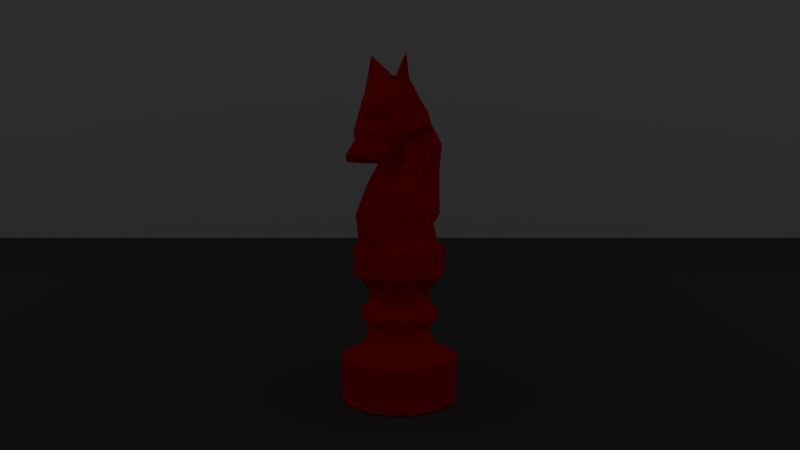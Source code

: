 # Source: ruby_knight_render.png.blend  (saved by Blender 2.78.0; exported with 4.5.12 LTS)
import bpy
from mathutils import Matrix  # noqa: F401  (used for matrix-valued properties, if any)

bpy.ops.wm.read_factory_settings(use_empty=True)
scene = bpy.context.scene
scene.name = 'Scene'

# ---- collections
col_collection_1 = bpy.data.collections.new('Collection 1'); scene.collection.children.link(col_collection_1)

# ---- materials (node trees are filled in below, after node groups)
mat_material = bpy.data.materials.new('Material')
mat_material.alpha_threshold = 0.0
mat_material.use_transparent_shadow = False
mat_material.diffuse_color = (0.1107, 0.1107, 0.1107, 1.0)
mat_material.roughness = 0.5
mat_material_001 = bpy.data.materials.new('Material.001')
mat_material_001.alpha_threshold = 0.0
mat_material_001.use_transparent_shadow = False
mat_material_001.diffuse_color = (0.855, 0.008501, 0.0, 1.0)
mat_material_001.roughness = 0.5
mat_material_001.specular_intensity = 0.2394

# ---- material node trees

# ---- world
world_world = bpy.data.worlds.new('World'); scene.world = world_world
world_world.color = (0.05088, 0.05088, 0.05088)
world_world.use_sun_shadow = False
world_world.sun_shadow_jitter_overblur = 0.0
world_world.cycles.sampling_method = 'MANUAL'

# ---- cameras
cam_camera = bpy.data.cameras.new('Camera')
cam_camera.clip_end = 100.0
cam_camera.lens = 35.0
cam_camera.sensor_width = 32.0
cam_camera.sensor_height = 18.0
cam_camera.ortho_scale = 7.314
cam_camera.dof.focus_distance = 0.0
cam_camera.dof.aperture_fstop = 128.0

# ---- lights
light_lamp = bpy.data.lights.new('Lamp', 'POINT')
light_lamp.transmission_factor = 0.0
light_lamp.cutoff_distance = 30.0
light_lamp.energy = 656.0
light_lamp.shadow_buffer_clip_start = 1.001
light_lamp.shadow_soft_size = 0.1
light_lamp.shadow_maximum_resolution = 0.006
light_lamp.use_absolute_resolution = True

# ---- meshes
me_plane_001 = bpy.data.meshes.new('Plane.001')
me_plane_001.from_pydata([(-1.0, -1.0, 0.0), (1.0, -1.0, 0.0), (-1.0, 1.0, 0.0), (1.0, 1.0, 0.0)], [], [(0, 1, 3, 2)])
me_plane_001.use_remesh_preserve_volume = False
me_plane_001.use_remesh_preserve_attributes = False
me_plane_001.use_mirror_vertex_groups = False
me_plane_001.update()
me_plane = bpy.data.meshes.new('Plane')
me_plane.from_pydata([(-1.0, -1.0, 0.0), (1.0, -1.0, 0.0), (-1.0, 1.0, 0.0), (1.0, 1.0, 0.0)], [], [(0, 1, 3, 2)])
me_plane.materials.append(mat_material)
me_plane.use_remesh_preserve_volume = False
me_plane.use_remesh_preserve_attributes = False
me_plane.use_mirror_vertex_groups = False
me_plane.update()
me_cylinder = bpy.data.meshes.new('Cylinder')
me_cylinder.from_pydata([(0.8543, -0.5071, -0.7074), (-1.403, 0.03149, -1.025), (-0.03198, 1.132, -2.775), (0.5939, 0.76, 0.9603), (1.381, -0.03974, 3.665), (0.04515, -0.7251, 7.176), (-0.2054, 0.9171, 5.141), (1.24, -0.4199, 0.5151), (-0.9022, -0.4269, 5.294), (1.094, 0.8597, 10.04), (-0.02815, -0.2345, 11.43), (0.3204, 1.041, -3.866), (1.05, -0.5286, -3.872), (-0.09768, -1.027, -3.847), (0.04919, -1.049, 0.08014), (-1.12, -0.5187, -3.827), (-0.9686, 0.6534, -3.839), (-0.521, 1.079, -3.85), (0.6381, -0.7441, 2.821), (1.075, -0.0009473, -0.2905), (0.543, 0.9091, -0.9126), (-1.279, 0.1829, 1.7), (-0.9079, 0.01675, 5.659), (1.139, 0.7159, 3.696), (1.146, -0.4555, 7.149), (-0.3048, 0.168, 8.969), (-0.2682, -0.1973, 7.259), (0.4159, 0.8502, 6.087), (1.603, 0.2961, 9.332), (0.6468, -0.6504, 5.876), (-0.05279, 0.6105, 9.398), (-0.294, -0.4616, 8.844), (1.521, -0.2582, 10.93), (0.6244, -0.5937, 13.11), (0.1114, 0.8137, 11.76), (1.079, 0.7582, 14.77), (1.594, 0.1458, 11.64), (1.111, -0.1206, 14.61), (-0.1477, 0.2513, 10.42), (-0.308, 0.006836, 9.78), (1.244, 0.5191, 15.23), (-0.1948, -0.2165, 10.46), (0.6591, -0.716, 10.97), (-0.8229, 0.4788, 5.367), (0.1564, 1.039, 4.505), (1.491, -0.1886, 6.731), (-0.9035, 0.8734, 0.6877), (-1.173, -0.2741, 4.533), (-0.5815, -0.8607, 3.964), (1.156, 0.372, 0.739), (-0.4578, 1.087, 0.2054), (-0.9001, -0.6783, 0.3028), (1.064, 0.3283, -3.88), (0.3381, 0.7502, 11.11), (-0.1438, -0.831, 13.51), (-0.129, 0.1814, 21.04), (-0.5398, -0.5827, 19.92), (-0.6821, 0.2105, 19.78), (-1.195, -0.2253, 18.33), (-1.134, 0.4262, 16.51), (-1.41, -0.3984, 9.168), (-1.403, 0.4284, 13.05), (0.5052, -0.7151, 14.02), (-0.2465, 0.7413, 13.58), (0.7105, 0.6369, 18.66), (0.8844, -0.242, 16.0), (-0.7668, -0.5056, 10.16), (-0.7057, 0.6526, 12.03), (0.09568, -0.5464, 16.76), (-0.2808, -0.1723, 19.81), (-0.2919, 0.1789, 11.14), (-0.8906, 0.432, 10.14), (-0.6941, -0.06291, 19.38), (-0.6931, -0.3716, 19.84), (-0.6058, 0.5143, 23.85), (-0.03507, 0.6737, 15.74), (-1.069, -0.5998, 17.83), (-0.8025, -0.7423, 13.39), (-1.086, 0.2948, 18.36), (-1.35, -0.468, 16.97), (-1.775, -0.05717, 8.708), (-1.196, -0.3056, 8.547), (-0.9793, -0.5545, 11.05), (-1.74, -0.09704, 12.81), (-1.98, 0.1602, 9.781), (-1.924, -0.1926, 9.774), (-1.506, -0.08701, 15.14), (-1.397, 0.1409, 17.16), (-0.6875, 0.7243, 17.89), (-1.779, 0.3279, 8.77), (-1.213, 0.5343, 10.77), (-0.4665, -0.7266, 12.56), (-0.5924, -0.7515, 24.09), (-0.4081, -0.06557, 10.35), (0.8417, 0.3977, 19.28), (-0.34, -0.2889, 11.13), (-0.03641, -0.7599, 17.59), (0.1684, -0.06392, 20.61), (-0.03793, -0.7429, 15.94), (-0.2335, 0.4261, 19.95), (0.00735, -0.3298, 20.55), (-1.151, 0.3028, 8.449), (1.061, 0.6788, 6.179), (1.34, 9.537e-07, -3.906), (1.34, 9.537e-07, -4.942), (1.34, 9.537e-07, -6.552), (1.34, 9.537e-07, -7.903), (1.257, 9.537e-07, -8.136), (1.163, 9.537e-07, -8.573), (0.9897, 9.537e-07, -9.715), (0.9082, 9.537e-07, -10.5), (0.8627, 9.537e-07, -11.19), (0.8627, 9.537e-07, -12.48), (0.997, 9.537e-07, -12.82), (1.088, 9.537e-07, -13.24), (1.129, 9.537e-07, -13.74), (1.129, 1.192e-06, -14.37), (1.088, 1.192e-06, -14.93), (0.9937, 1.192e-06, -15.43), (0.8609, 1.192e-06, -15.73), (0.8983, 1.192e-06, -16.6), (0.9769, 1.192e-06, -17.75), (1.115, 1.192e-06, -18.84), (1.28, 1.431e-06, -19.77), (1.523, 1.431e-06, -20.25), (1.714, 1.431e-06, -20.32), (1.714, 1.431e-06, -26.92), (1.714, 1.431e-06, -26.93), (1.235, 0.4701, -3.906), (1.235, 0.4701, -4.942), (1.235, 0.4701, -6.552), (1.235, 0.4701, -7.903), (1.158, 0.4417, -8.136), (1.072, 0.4095, -8.573), (0.9118, 0.3502, -9.715), (0.8365, 0.3224, -10.5), (0.7945, 0.3068, -11.19), (0.7945, 0.3068, -12.48), (0.9186, 0.3528, -12.82), (1.003, 0.3839, -13.24), (1.041, 0.398, -13.74), (1.041, 0.398, -14.37), (1.002, 0.3838, -14.93), (0.9156, 0.3516, -15.43), (0.7929, 0.3062, -15.73), (0.8274, 0.319, -16.6), (0.9, 0.3459, -17.75), (1.028, 0.3933, -18.84), (1.18, 0.4496, -19.77), (1.405, 0.5329, -20.25), (1.581, 0.5982, -20.32), (1.581, 0.5982, -26.92), (1.581, 0.5982, -26.93), (0.9375, 0.8686, -3.906), (0.9375, 0.8686, -4.942), (0.9375, 0.8686, -6.552), (0.9375, 0.8686, -7.903), (0.8788, 0.8161, -8.136), (0.8125, 0.7567, -8.573), (0.69, 0.6472, -9.715), (0.6324, 0.5956, -10.5), (0.6003, 0.5669, -11.19), (0.6003, 0.5669, -12.48), (0.6952, 0.6518, -12.82), (0.7595, 0.7093, -13.24), (0.7886, 0.7354, -13.74), (0.7886, 0.7354, -14.37), (0.7594, 0.7092, -14.93), (0.6929, 0.6497, -15.43), (0.599, 0.5657, -15.73), (0.6254, 0.5894, -16.6), (0.681, 0.6391, -17.75), (0.7789, 0.7267, -18.84), (0.8953, 0.8308, -19.77), (1.067, 0.9846, -20.25), (1.202, 1.105, -20.32), (1.202, 1.105, -26.92), (1.202, 1.105, -26.93), (0.4921, 1.135, -3.906), (0.4921, 1.135, -4.942), (0.4921, 1.135, -6.552), (0.4921, 1.135, -7.903), (0.4603, 1.066, -8.136), (0.4244, 0.9887, -8.573), (0.3581, 0.8456, -9.715), (0.327, 0.7783, -10.5), (0.3096, 0.7407, -11.19), (0.3096, 0.7407, -12.48), (0.3609, 0.8516, -12.82), (0.3957, 0.9268, -13.24), (0.4115, 0.9608, -13.74), (0.4115, 0.9608, -14.37), (0.3957, 0.9266, -14.93), (0.3597, 0.8489, -15.43), (0.3089, 0.7392, -15.73), (0.3232, 0.7701, -16.6), (0.3533, 0.835, -17.75), (0.4062, 0.9494, -18.84), (0.4692, 1.085, -19.77), (0.5623, 1.286, -20.25), (0.6353, 1.444, -20.32), (0.6353, 1.444, -26.92), (0.6353, 1.444, -26.93), (-0.03336, 1.228, -3.906), (-0.03336, 1.228, -4.942), (-0.03336, 1.228, -6.552), (-0.03336, 1.228, -7.903), (-0.03336, 1.154, -8.136), (-0.03336, 1.07, -8.573), (-0.03336, 0.9152, -9.715), (-0.03336, 0.8424, -10.5), (-0.03336, 0.8017, -11.19), (-0.03336, 0.8017, -12.48), (-0.03336, 0.9218, -12.82), (-0.03336, 1.003, -13.24), (-0.03336, 1.04, -13.74), (-0.03336, 1.04, -14.37), (-0.03336, 1.003, -14.93), (-0.03336, 0.9189, -15.43), (-0.03336, 0.8001, -15.73), (-0.03336, 0.8335, -16.6), (-0.03336, 0.9038, -17.75), (-0.03336, 1.028, -18.84), (-0.03336, 1.175, -19.77), (-0.03336, 1.392, -20.25), (-0.03336, 1.563, -20.32), (-0.03336, 1.563, -26.92), (-0.03336, 1.563, -26.93), (-0.5588, 1.135, -3.906), (-0.5588, 1.135, -4.942), (-0.5588, 1.135, -6.552), (-0.5588, 1.135, -7.903), (-0.527, 1.066, -8.136), (-0.4911, 0.9887, -8.573), (-0.4248, 0.8456, -9.715), (-0.3937, 0.7783, -10.5), (-0.3763, 0.7407, -11.19), (-0.3763, 0.7407, -12.48), (-0.4277, 0.8516, -12.82), (-0.4625, 0.9268, -13.24), (-0.4782, 0.9608, -13.74), (-0.4782, 0.9608, -14.37), (-0.4624, 0.9266, -14.93), (-0.4264, 0.8489, -15.43), (-0.3756, 0.7392, -15.73), (-0.3899, 0.7701, -16.6), (-0.42, 0.835, -17.75), (-0.4729, 0.9494, -18.84), (-0.5359, 1.085, -19.77), (-0.629, 1.286, -20.25), (-0.702, 1.444, -20.32), (-0.702, 1.444, -26.92), (-0.702, 1.444, -26.93), (-1.004, 0.8686, -3.906), (-1.004, 0.8686, -4.942), (-1.004, 0.8686, -6.552), (-1.004, 0.8686, -7.903), (-0.9456, 0.8161, -8.136), (-0.8792, 0.7567, -8.573), (-0.7567, 0.6472, -9.715), (-0.6992, 0.5956, -10.5), (-0.667, 0.5669, -11.19), (-0.667, 0.5669, -12.48), (-0.7619, 0.6518, -12.82), (-0.8262, 0.7093, -13.24), (-0.8553, 0.7354, -13.74), (-0.8553, 0.7353, -14.37), (-0.8261, 0.7092, -14.93), (-0.7596, 0.6497, -15.43), (-0.6657, 0.5657, -15.73), (-0.6922, 0.5894, -16.6), (-0.7477, 0.6391, -17.75), (-0.8456, 0.7267, -18.84), (-0.962, 0.8308, -19.77), (-1.134, 0.9846, -20.25), (-1.269, 1.105, -20.32), (-1.269, 1.105, -26.92), (-1.269, 1.105, -26.93), (-1.302, 0.4701, -3.906), (-1.302, 0.4701, -4.942), (-1.302, 0.4701, -6.552), (-1.302, 0.4701, -7.903), (-1.225, 0.4417, -8.136), (-1.139, 0.4095, -8.573), (-0.9785, 0.3502, -9.715), (-0.9033, 0.3224, -10.5), (-0.8613, 0.3068, -11.19), (-0.8613, 0.3068, -12.48), (-0.9853, 0.3528, -12.82), (-1.069, 0.3839, -13.24), (-1.107, 0.398, -13.74), (-1.107, 0.398, -14.37), (-1.069, 0.3838, -14.93), (-0.9823, 0.3516, -15.43), (-0.8596, 0.3062, -15.73), (-0.8941, 0.319, -16.6), (-0.9667, 0.3459, -17.75), (-1.095, 0.3933, -18.84), (-1.247, 0.4496, -19.77), (-1.471, 0.5329, -20.25), (-1.648, 0.5982, -20.32), (-1.648, 0.5982, -26.92), (-1.648, 0.5982, -26.93), (-1.406, 9.537e-07, -3.906), (-1.406, 9.537e-07, -4.942), (-1.406, 9.537e-07, -6.552), (-1.406, 9.537e-07, -7.903), (-1.323, 9.537e-07, -8.136), (-1.23, 9.537e-07, -8.573), (-1.056, 9.537e-07, -9.715), (-0.9749, 7.153e-07, -10.5), (-0.9295, 7.153e-07, -11.19), (-0.9295, 7.153e-07, -12.48), (-1.064, 7.153e-07, -12.82), (-1.155, 7.153e-07, -13.24), (-1.196, 7.153e-07, -13.74), (-1.196, 7.153e-07, -14.37), (-1.154, 7.153e-07, -14.93), (-1.06, 7.153e-07, -15.43), (-0.9276, 7.153e-07, -15.73), (-0.9651, 7.153e-07, -16.6), (-1.044, 7.153e-07, -17.75), (-1.182, 7.153e-07, -18.84), (-1.347, 7.153e-07, -19.77), (-1.59, 4.768e-07, -20.25), (-1.781, 4.768e-07, -20.32), (-1.781, 4.768e-07, -26.92), (-1.781, 4.768e-07, -26.93), (-1.302, -0.4701, -3.906), (-1.302, -0.4701, -4.942), (-1.302, -0.4701, -6.552), (-1.302, -0.4701, -7.903), (-1.225, -0.4417, -8.136), (-1.139, -0.4095, -8.573), (-0.9785, -0.3502, -9.715), (-0.9033, -0.3224, -10.5), (-0.8613, -0.3068, -11.19), (-0.8613, -0.3068, -12.48), (-0.9853, -0.3528, -12.82), (-1.069, -0.3839, -13.24), (-1.107, -0.398, -13.74), (-1.107, -0.398, -14.37), (-1.069, -0.3838, -14.93), (-0.9823, -0.3516, -15.43), (-0.8596, -0.3062, -15.73), (-0.8941, -0.319, -16.6), (-0.9667, -0.3459, -17.75), (-1.095, -0.3933, -18.84), (-1.247, -0.4496, -19.77), (-1.471, -0.5329, -20.25), (-1.648, -0.5982, -20.32), (-1.648, -0.5982, -26.92), (-1.648, -0.5982, -26.93), (-1.004, -0.8686, -3.906), (-1.004, -0.8686, -4.942), (-1.004, -0.8686, -6.552), (-1.004, -0.8686, -7.903), (-0.9456, -0.8161, -8.136), (-0.8792, -0.7567, -8.573), (-0.7567, -0.6472, -9.715), (-0.6992, -0.5956, -10.5), (-0.667, -0.5669, -11.19), (-0.667, -0.5669, -12.48), (-0.7619, -0.6518, -12.82), (-0.8262, -0.7093, -13.24), (-0.8553, -0.7353, -13.74), (-0.8553, -0.7353, -14.37), (-0.8261, -0.7092, -14.93), (-0.7596, -0.6497, -15.43), (-0.6657, -0.5657, -15.73), (-0.6922, -0.5894, -16.6), (-0.7477, -0.6391, -17.75), (-0.8456, -0.7267, -18.84), (-0.962, -0.8308, -19.77), (-1.134, -0.9846, -20.25), (-1.269, -1.105, -20.32), (-1.269, -1.105, -26.92), (-1.269, -1.105, -26.93), (-0.5588, -1.135, -3.906), (-0.5588, -1.135, -4.942), (-0.5588, -1.135, -6.552), (-0.5588, -1.135, -7.903), (-0.527, -1.066, -8.136), (-0.4911, -0.9887, -8.573), (-0.4248, -0.8456, -9.715), (-0.3937, -0.7782, -10.5), (-0.3763, -0.7407, -11.19), (-0.3763, -0.7407, -12.48), (-0.4277, -0.8516, -12.82), (-0.4625, -0.9268, -13.24), (-0.4782, -0.9608, -13.74), (-0.4782, -0.9608, -14.37), (-0.4624, -0.9266, -14.93), (-0.4264, -0.8489, -15.43), (-0.3756, -0.7392, -15.73), (-0.3899, -0.7701, -16.6), (-0.42, -0.835, -17.75), (-0.4729, -0.9494, -18.84), (-0.5359, -1.085, -19.77), (-0.629, -1.286, -20.25), (-0.702, -1.444, -20.32), (-0.702, -1.444, -26.92), (-0.702, -1.444, -26.93), (-0.03336, -1.228, -3.906), (-0.03336, -1.228, -4.942), (-0.03336, -1.228, -6.552), (-0.03336, -1.228, -7.903), (-0.03336, -1.154, -8.136), (-0.03336, -1.07, -8.573), (-0.03336, -0.9152, -9.715), (-0.03336, -0.8424, -10.5), (-0.03336, -0.8017, -11.19), (-0.03336, -0.8017, -12.48), (-0.03336, -0.9218, -12.82), (-0.03336, -1.003, -13.24), (-0.03336, -1.04, -13.74), (-0.03336, -1.04, -14.37), (-0.03336, -1.003, -14.93), (-0.03336, -0.9189, -15.43), (-0.03336, -0.8001, -15.73), (-0.03336, -0.8335, -16.6), (-0.03336, -0.9038, -17.75), (-0.03336, -1.028, -18.84), (-0.03336, -1.175, -19.77), (-0.03336, -1.392, -20.25), (-0.03336, -1.563, -20.32), (-0.03336, -1.563, -26.92), (-0.03336, -1.563, -26.93), (0.4921, -1.135, -3.906), (0.4921, -1.135, -4.942), (0.4921, -1.135, -6.552), (0.4921, -1.135, -7.903), (0.4603, -1.066, -8.136), (0.4244, -0.9887, -8.573), (0.3581, -0.8456, -9.715), (0.327, -0.7782, -10.5), (0.3096, -0.7407, -11.19), (0.3096, -0.7407, -12.48), (0.3609, -0.8516, -12.82), (0.3957, -0.9268, -13.24), (0.4115, -0.9608, -13.74), (0.4115, -0.9608, -14.37), (0.3957, -0.9266, -14.93), (0.3597, -0.8489, -15.43), (0.3089, -0.7392, -15.73), (0.3232, -0.7701, -16.6), (0.3533, -0.835, -17.75), (0.4062, -0.9494, -18.84), (0.4692, -1.085, -19.77), (0.5623, -1.286, -20.25), (0.6353, -1.444, -20.32), (0.6353, -1.444, -26.92), (0.6353, -1.444, -26.93), (0.9375, -0.8686, -3.906), (0.9375, -0.8686, -4.942), (0.9375, -0.8686, -6.552), (0.9375, -0.8686, -7.903), (0.8788, -0.8161, -8.136), (0.8125, -0.7567, -8.573), (0.69, -0.6472, -9.715), (0.6324, -0.5956, -10.5), (0.6003, -0.5669, -11.19), (0.6003, -0.5669, -12.48), (0.6952, -0.6518, -12.82), (0.7595, -0.7093, -13.24), (0.7886, -0.7353, -13.74), (0.7886, -0.7353, -14.37), (0.7594, -0.7092, -14.93), (0.6929, -0.6497, -15.43), (0.599, -0.5657, -15.73), (0.6255, -0.5894, -16.6), (0.681, -0.6391, -17.75), (0.7789, -0.7267, -18.84), (0.8953, -0.8308, -19.77), (1.067, -0.9846, -20.25), (1.202, -1.105, -20.32), (1.202, -1.105, -26.92), (1.202, -1.105, -26.93), (1.235, -0.4701, -3.906), (1.235, -0.4701, -4.942), (1.235, -0.4701, -6.552), (1.235, -0.4701, -7.903), (1.158, -0.4417, -8.136), (1.072, -0.4095, -8.573), (0.9118, -0.3502, -9.715), (0.8365, -0.3224, -10.5), (0.7945, -0.3068, -11.19), (0.7945, -0.3068, -12.48), (0.9186, -0.3528, -12.82), (1.003, -0.3839, -13.24), (1.041, -0.398, -13.74), (1.041, -0.398, -14.37), (1.002, -0.3838, -14.93), (0.9156, -0.3516, -15.43), (0.7929, -0.3062, -15.73), (0.8274, -0.319, -16.6), (0.9, -0.3459, -17.75), (1.028, -0.3933, -18.84), (1.18, -0.4496, -19.77), (1.405, -0.5329, -20.25), (1.581, -0.5982, -20.32), (1.581, -0.5982, -26.92), (1.581, -0.5982, -26.93)], [], [(51, 48, 8), (46, 43, 6), (29, 42, 5), (49, 3, 23), (49, 23, 28), (8, 22, 47), (25, 39, 30), (36, 37, 32), (31, 39, 26), (10, 41, 31), (43, 25, 30), (9, 53, 35), (42, 10, 5), (28, 40, 36), (22, 25, 43), (8, 31, 26), (3, 27, 9), (5, 31, 8), (28, 45, 4), (21, 47, 22), (19, 49, 28), (7, 45, 24), (44, 6, 27), (50, 44, 2), (50, 46, 6), (51, 8, 47), (18, 29, 5), (14, 5, 48), (17, 46, 50), (1, 16, 15), (51, 15, 13), (12, 14, 13), (52, 0, 12), (20, 49, 52), (11, 20, 52), (17, 2, 11), (49, 19, 52), (14, 51, 13), (51, 1, 15), (16, 46, 17), (49, 20, 3), (50, 6, 44), (46, 16, 21), (21, 22, 43), (29, 32, 42), (9, 6, 30), (30, 39, 38), (53, 30, 38), (35, 53, 34), (31, 41, 39), (53, 38, 34), (42, 37, 33), (25, 26, 39), (9, 30, 53), (28, 35, 40), (28, 9, 35), (42, 33, 10), (28, 102, 9), (5, 10, 31), (24, 32, 29), (27, 6, 9), (25, 22, 26), (6, 43, 30), (45, 28, 32), (102, 3, 9), (22, 8, 26), (24, 45, 32), (4, 19, 28), (7, 4, 45), (46, 21, 43), (3, 44, 27), (48, 5, 8), (3, 2, 44), (2, 3, 20), (11, 2, 20), (0, 52, 19), (17, 50, 2), (1, 21, 16), (0, 14, 12), (10, 33, 62, 54), (36, 40, 37), (38, 39, 93, 70), (37, 42, 32), (28, 36, 32), (24, 29, 18), (18, 7, 24), (4, 7, 19), (0, 19, 7), (47, 21, 1), (48, 51, 14), (0, 7, 14), (5, 14, 18), (14, 7, 18), (1, 51, 47), (37, 40, 94, 65), (35, 34, 63, 64), (34, 38, 70, 63), (41, 10, 54, 95), (39, 41, 95, 93), (33, 37, 65, 62), (40, 35, 64, 94), (63, 67, 75), (96, 56, 98), (95, 66, 93), (98, 77, 91), (69, 57, 72), (88, 61, 59), (83, 85, 82), (78, 59, 87), (83, 90, 84), (58, 78, 87), (89, 85, 84), (85, 83, 84), (79, 58, 87), (83, 86, 61), (81, 60, 80), (80, 85, 89), (90, 83, 61), (79, 87, 86), (85, 80, 60), (82, 77, 83), (61, 67, 90), (79, 86, 77), (75, 67, 88), (61, 86, 59), (72, 58, 76), (72, 78, 58), (83, 77, 86), (87, 59, 86), (73, 72, 76), (56, 76, 77), (71, 90, 67), (74, 88, 57), (90, 89, 84), (69, 73, 92), (70, 67, 63), (93, 71, 70), (70, 71, 67), (99, 88, 74), (55, 74, 69), (62, 98, 54), (65, 68, 98), (99, 64, 75), (62, 65, 98), (54, 98, 91), (93, 66, 81), (91, 77, 82), (76, 58, 79), (88, 67, 61), (82, 60, 81), (78, 88, 59), (77, 76, 79), (71, 89, 90), (57, 88, 78), (81, 66, 82), (57, 78, 72), (56, 73, 76), (69, 72, 73), (92, 73, 56), (98, 56, 77), (93, 101, 71), (57, 69, 74), (101, 93, 81), (55, 99, 74), (88, 99, 75), (66, 91, 82), (97, 69, 92), (97, 55, 69), (95, 91, 66), (96, 100, 56), (54, 91, 95), (64, 63, 75), (68, 96, 98), (96, 68, 100), (60, 82, 85), (97, 92, 100), (56, 100, 92), (68, 97, 100), (97, 68, 65), (89, 71, 101), (81, 80, 101), (55, 97, 99), (89, 101, 80), (99, 97, 64), (65, 94, 97), (94, 64, 97), (3, 102, 23), (23, 102, 28), (103, 104, 129, 128), (128, 129, 154, 153), (153, 154, 179, 178), (178, 179, 204, 203), (203, 204, 229, 228), (228, 229, 254, 253), (253, 254, 279, 278), (278, 279, 304, 303), (303, 304, 329, 328), (328, 329, 354, 353), (353, 354, 379, 378), (378, 379, 404, 403), (403, 404, 429, 428), (428, 429, 454, 453), (453, 454, 479, 478), (478, 479, 104, 103), (104, 105, 130, 129), (129, 130, 155, 154), (154, 155, 180, 179), (179, 180, 205, 204), (204, 205, 230, 229), (229, 230, 255, 254), (254, 255, 280, 279), (279, 280, 305, 304), (304, 305, 330, 329), (329, 330, 355, 354), (354, 355, 380, 379), (379, 380, 405, 404), (404, 405, 430, 429), (429, 430, 455, 454), (454, 455, 480, 479), (479, 480, 105, 104), (105, 106, 131, 130), (130, 131, 156, 155), (155, 156, 181, 180), (180, 181, 206, 205), (205, 206, 231, 230), (230, 231, 256, 255), (255, 256, 281, 280), (280, 281, 306, 305), (305, 306, 331, 330), (330, 331, 356, 355), (355, 356, 381, 380), (380, 381, 406, 405), (405, 406, 431, 430), (430, 431, 456, 455), (455, 456, 481, 480), (480, 481, 106, 105), (106, 107, 132, 131), (131, 132, 157, 156), (156, 157, 182, 181), (181, 182, 207, 206), (206, 207, 232, 231), (231, 232, 257, 256), (256, 257, 282, 281), (281, 282, 307, 306), (306, 307, 332, 331), (331, 332, 357, 356), (356, 357, 382, 381), (381, 382, 407, 406), (406, 407, 432, 431), (431, 432, 457, 456), (456, 457, 482, 481), (481, 482, 107, 106), (107, 108, 133, 132), (132, 133, 158, 157), (157, 158, 183, 182), (182, 183, 208, 207), (207, 208, 233, 232), (232, 233, 258, 257), (257, 258, 283, 282), (282, 283, 308, 307), (307, 308, 333, 332), (332, 333, 358, 357), (357, 358, 383, 382), (382, 383, 408, 407), (407, 408, 433, 432), (432, 433, 458, 457), (457, 458, 483, 482), (482, 483, 108, 107), (108, 109, 134, 133), (133, 134, 159, 158), (158, 159, 184, 183), (183, 184, 209, 208), (208, 209, 234, 233), (233, 234, 259, 258), (258, 259, 284, 283), (283, 284, 309, 308), (308, 309, 334, 333), (333, 334, 359, 358), (358, 359, 384, 383), (383, 384, 409, 408), (408, 409, 434, 433), (433, 434, 459, 458), (458, 459, 484, 483), (483, 484, 109, 108), (109, 110, 135, 134), (134, 135, 160, 159), (159, 160, 185, 184), (184, 185, 210, 209), (209, 210, 235, 234), (234, 235, 260, 259), (259, 260, 285, 284), (284, 285, 310, 309), (309, 310, 335, 334), (334, 335, 360, 359), (359, 360, 385, 384), (384, 385, 410, 409), (409, 410, 435, 434), (434, 435, 460, 459), (459, 460, 485, 484), (484, 485, 110, 109), (110, 111, 136, 135), (135, 136, 161, 160), (160, 161, 186, 185), (185, 186, 211, 210), (210, 211, 236, 235), (235, 236, 261, 260), (260, 261, 286, 285), (285, 286, 311, 310), (310, 311, 336, 335), (335, 336, 361, 360), (360, 361, 386, 385), (385, 386, 411, 410), (410, 411, 436, 435), (435, 436, 461, 460), (460, 461, 486, 485), (485, 486, 111, 110), (111, 112, 137, 136), (136, 137, 162, 161), (161, 162, 187, 186), (186, 187, 212, 211), (211, 212, 237, 236), (236, 237, 262, 261), (261, 262, 287, 286), (286, 287, 312, 311), (311, 312, 337, 336), (336, 337, 362, 361), (361, 362, 387, 386), (386, 387, 412, 411), (411, 412, 437, 436), (436, 437, 462, 461), (461, 462, 487, 486), (486, 487, 112, 111), (112, 113, 138, 137), (137, 138, 163, 162), (162, 163, 188, 187), (187, 188, 213, 212), (212, 213, 238, 237), (237, 238, 263, 262), (262, 263, 288, 287), (287, 288, 313, 312), (312, 313, 338, 337), (337, 338, 363, 362), (362, 363, 388, 387), (387, 388, 413, 412), (412, 413, 438, 437), (437, 438, 463, 462), (462, 463, 488, 487), (487, 488, 113, 112), (113, 114, 139, 138), (138, 139, 164, 163), (163, 164, 189, 188), (188, 189, 214, 213), (213, 214, 239, 238), (238, 239, 264, 263), (263, 264, 289, 288), (288, 289, 314, 313), (313, 314, 339, 338), (338, 339, 364, 363), (363, 364, 389, 388), (388, 389, 414, 413), (413, 414, 439, 438), (438, 439, 464, 463), (463, 464, 489, 488), (488, 489, 114, 113), (114, 115, 140, 139), (139, 140, 165, 164), (164, 165, 190, 189), (189, 190, 215, 214), (214, 215, 240, 239), (239, 240, 265, 264), (264, 265, 290, 289), (289, 290, 315, 314), (314, 315, 340, 339), (339, 340, 365, 364), (364, 365, 390, 389), (389, 390, 415, 414), (414, 415, 440, 439), (439, 440, 465, 464), (464, 465, 490, 489), (489, 490, 115, 114), (115, 116, 141, 140), (140, 141, 166, 165), (165, 166, 191, 190), (190, 191, 216, 215), (215, 216, 241, 240), (240, 241, 266, 265), (265, 266, 291, 290), (290, 291, 316, 315), (315, 316, 341, 340), (340, 341, 366, 365), (365, 366, 391, 390), (390, 391, 416, 415), (415, 416, 441, 440), (440, 441, 466, 465), (465, 466, 491, 490), (490, 491, 116, 115), (116, 117, 142, 141), (141, 142, 167, 166), (166, 167, 192, 191), (191, 192, 217, 216), (216, 217, 242, 241), (241, 242, 267, 266), (266, 267, 292, 291), (291, 292, 317, 316), (316, 317, 342, 341), (341, 342, 367, 366), (366, 367, 392, 391), (391, 392, 417, 416), (416, 417, 442, 441), (441, 442, 467, 466), (466, 467, 492, 491), (491, 492, 117, 116), (117, 118, 143, 142), (142, 143, 168, 167), (167, 168, 193, 192), (192, 193, 218, 217), (217, 218, 243, 242), (242, 243, 268, 267), (267, 268, 293, 292), (292, 293, 318, 317), (317, 318, 343, 342), (342, 343, 368, 367), (367, 368, 393, 392), (392, 393, 418, 417), (417, 418, 443, 442), (442, 443, 468, 467), (467, 468, 493, 492), (492, 493, 118, 117), (118, 119, 144, 143), (143, 144, 169, 168), (168, 169, 194, 193), (193, 194, 219, 218), (218, 219, 244, 243), (243, 244, 269, 268), (268, 269, 294, 293), (293, 294, 319, 318), (318, 319, 344, 343), (343, 344, 369, 368), (368, 369, 394, 393), (393, 394, 419, 418), (418, 419, 444, 443), (443, 444, 469, 468), (468, 469, 494, 493), (493, 494, 119, 118), (119, 120, 145, 144), (144, 145, 170, 169), (169, 170, 195, 194), (194, 195, 220, 219), (219, 220, 245, 244), (244, 245, 270, 269), (269, 270, 295, 294), (294, 295, 320, 319), (319, 320, 345, 344), (344, 345, 370, 369), (369, 370, 395, 394), (394, 395, 420, 419), (419, 420, 445, 444), (444, 445, 470, 469), (469, 470, 495, 494), (494, 495, 120, 119), (120, 121, 146, 145), (145, 146, 171, 170), (170, 171, 196, 195), (195, 196, 221, 220), (220, 221, 246, 245), (245, 246, 271, 270), (270, 271, 296, 295), (295, 296, 321, 320), (320, 321, 346, 345), (345, 346, 371, 370), (370, 371, 396, 395), (395, 396, 421, 420), (420, 421, 446, 445), (445, 446, 471, 470), (470, 471, 496, 495), (495, 496, 121, 120), (121, 122, 147, 146), (146, 147, 172, 171), (171, 172, 197, 196), (196, 197, 222, 221), (221, 222, 247, 246), (246, 247, 272, 271), (271, 272, 297, 296), (296, 297, 322, 321), (321, 322, 347, 346), (346, 347, 372, 371), (371, 372, 397, 396), (396, 397, 422, 421), (421, 422, 447, 446), (446, 447, 472, 471), (471, 472, 497, 496), (496, 497, 122, 121), (122, 123, 148, 147), (147, 148, 173, 172), (172, 173, 198, 197), (197, 198, 223, 222), (222, 223, 248, 247), (247, 248, 273, 272), (272, 273, 298, 297), (297, 298, 323, 322), (322, 323, 348, 347), (347, 348, 373, 372), (372, 373, 398, 397), (397, 398, 423, 422), (422, 423, 448, 447), (447, 448, 473, 472), (472, 473, 498, 497), (497, 498, 123, 122), (123, 124, 149, 148), (148, 149, 174, 173), (173, 174, 199, 198), (198, 199, 224, 223), (223, 224, 249, 248), (248, 249, 274, 273), (273, 274, 299, 298), (298, 299, 324, 323), (323, 324, 349, 348), (348, 349, 374, 373), (373, 374, 399, 398), (398, 399, 424, 423), (423, 424, 449, 448), (448, 449, 474, 473), (473, 474, 499, 498), (498, 499, 124, 123), (124, 125, 150, 149), (149, 150, 175, 174), (174, 175, 200, 199), (199, 200, 225, 224), (224, 225, 250, 249), (249, 250, 275, 274), (274, 275, 300, 299), (299, 300, 325, 324), (324, 325, 350, 349), (349, 350, 375, 374), (374, 375, 400, 399), (399, 400, 425, 424), (424, 425, 450, 449), (449, 450, 475, 474), (474, 475, 500, 499), (499, 500, 125, 124), (125, 126, 151, 150), (150, 151, 176, 175), (175, 176, 201, 200), (200, 201, 226, 225), (225, 226, 251, 250), (250, 251, 276, 275), (275, 276, 301, 300), (300, 301, 326, 325), (325, 326, 351, 350), (350, 351, 376, 375), (375, 376, 401, 400), (400, 401, 426, 425), (425, 426, 451, 450), (450, 451, 476, 475), (475, 476, 501, 500), (500, 501, 126, 125), (126, 127, 152, 151), (151, 152, 177, 176), (176, 177, 202, 201), (201, 202, 227, 226), (226, 227, 252, 251), (251, 252, 277, 276), (276, 277, 302, 301), (301, 302, 327, 326), (326, 327, 352, 351), (351, 352, 377, 376), (376, 377, 402, 401), (401, 402, 427, 426), (426, 427, 452, 451), (451, 452, 477, 476), (476, 477, 502, 501), (501, 502, 127, 126), (152, 127, 502, 477, 452, 427, 402, 377, 352, 327, 302, 277, 252, 227, 202, 177), (153, 52, 128), (11, 52, 153), (52, 12, 103), (178, 11, 153), (303, 15, 16), (428, 453, 12), (12, 453, 478), (13, 428, 12), (203, 11, 178), (253, 16, 17), (203, 17, 11), (228, 17, 203), (13, 403, 428), (228, 253, 17), (13, 378, 403), (15, 378, 13), (278, 16, 253), (278, 303, 16), (15, 353, 378), (12, 478, 103), (15, 328, 353), (303, 328, 15), (52, 103, 128)])
me_cylinder.materials.append(mat_material_001)
me_cylinder.use_remesh_preserve_volume = False
me_cylinder.use_remesh_preserve_attributes = False
me_cylinder.use_mirror_vertex_groups = False
me_cylinder.auto_texspace = False
me_cylinder.update()
me_vert_004 = bpy.data.meshes.new('Vert.004')
me_vert_004.from_pydata([(3.76, 0.0, 17.01), (3.76, 0.0, 18.98), (4.997, -6.968e-08, 19.5), (4.997, -2.742e-07, 21.02), (5.366, -3.844e-07, 21.84), (5.332, -7.867e-07, 24.83), (4.997, -8.474e-07, 25.29), (5.115, -9.53e-07, 26.07), (4.713, -9.845e-07, 26.31), (4.763, -1.218e-06, 28.05), (4.596, -1.272e-06, 28.45), (4.646, -1.369e-06, 29.17), (4.445, -1.398e-06, 29.39), (4.412, -1.483e-06, 30.02), (3.843, -1.506e-06, 30.19), (3.893, -1.58e-06, 30.74), (3.191, -1.648e-06, 31.24), (3.141, -1.713e-06, 31.73), (2.388, -1.767e-06, 32.13), (2.02, -1.872e-06, 32.91), (0.5977, -1.812e-06, 32.46), (-2.246, -2.048e-06, 34.22), (-2.129, -1.89e-06, 33.05), (-2.129, -1.751e-06, 32.01), (-3.15, -1.6e-06, 30.89), (-2.929, -1.575e-06, 30.7), (-2.697, -1.524e-06, 30.32), (-2.697, -1.477e-06, 29.97), (-2.999, -1.405e-06, 29.44), (-3.486, -1.372e-06, 29.19), (-3.963, -1.374e-06, 29.21), (-5.612, -1.176e-06, 27.73), (-5.601, -1.141e-06, 27.48), (-6.042, -1.085e-06, 27.06), (-6.007, -1.032e-06, 26.66), (-6.193, -1.02e-06, 26.57), (-6.205, -9.791e-07, 26.27), (-5.891, -9.822e-07, 26.29), (-5.647, -9.526e-07, 26.07), (-5.496, -8.98e-07, 25.66), (-5.508, -8.402e-07, 25.23), (-5.729, -8.043e-07, 24.97), (-6.019, -7.84e-07, 24.81), (-6.182, -7.856e-07, 24.83), (-6.217, -7.309e-07, 24.42), (-5.775, -6.529e-07, 23.84), (-5.02, -5.858e-07, 23.34), (-4.16, -6.779e-07, 24.02), (-2.545, -8.402e-07, 25.23), (-1.221, -8.917e-07, 25.62), (-0.5124, -8.964e-07, 25.65), (-0.373, -8.511e-07, 25.31), (-1.221, -7.075e-07, 24.25), (-2.257, -5.101e-07, 22.78), (-3.413, -2.382e-07, 20.75), (-4.477, -1.249e-07, 19.91), (-4.457, -5.374e-08, 19.38), (-3.991, 8.861e-08, 18.98), (-3.977, 2.628e-07, 17.02), (0.001429, 1.314e-07, 17.02), (3.76, 0.0, 17.01), (3.76, -2.978, 17.01), (3.76, -2.978, 18.98), (4.997, -2.978, 19.5), (4.997, -2.978, 21.02), (5.366, -2.978, 21.84), (5.332, -2.978, 24.83), (4.997, -2.978, 25.29), (5.115, -2.978, 26.07), (4.713, -2.978, 26.31), (4.763, -2.978, 28.05), (4.596, -2.978, 28.45), (4.646, -2.978, 29.17), (4.445, -2.978, 29.39), (4.412, -2.978, 30.02), (3.843, -2.978, 30.19), (3.893, -2.978, 30.74), (3.191, -2.978, 31.24), (3.141, -2.978, 31.73), (2.388, -2.978, 32.13), (2.02, -2.978, 32.91), (0.5977, -2.978, 32.46), (-2.246, -2.978, 34.22), (-2.129, -2.978, 33.05), (-2.129, -2.978, 32.01), (-3.15, -2.978, 30.89), (-2.929, -2.978, 30.7), (-2.697, -2.978, 30.32), (-2.697, -2.978, 29.97), (-2.999, -2.978, 29.44), (-3.486, -2.978, 29.19), (-3.963, -2.978, 29.21), (-5.612, -2.978, 27.73), (-5.601, -2.978, 27.48), (-6.042, -2.978, 27.06), (-6.007, -2.978, 26.66), (-6.193, -2.978, 26.57), (-6.205, -2.978, 26.27), (-5.891, -2.978, 26.29), (-5.647, -2.978, 26.07), (-5.496, -2.978, 25.66), (-5.508, -2.978, 25.23), (-5.729, -2.978, 24.97), (-6.019, -2.978, 24.81), (-6.182, -2.978, 24.83), (-6.217, -2.978, 24.42), (-5.775, -2.978, 23.84), (-5.02, -2.978, 23.34), (-4.16, -2.978, 24.02), (-2.545, -2.978, 25.23), (-1.221, -2.978, 25.62), (-0.5124, -2.978, 25.65), (-0.373, -2.978, 25.31), (-1.221, -2.978, 24.25), (-2.257, -2.978, 22.78), (-3.413, -2.978, 20.75), (-4.477, -2.978, 19.91), (-4.457, -2.978, 19.38), (-3.991, -2.978, 18.98), (-3.977, -2.978, 17.02), (0.001429, -2.978, 17.02), (3.76, -2.978, 17.01)], [], [(0, 1, 2, 3, 4, 5, 6, 7, 8, 9, 10, 11, 12, 13, 14, 15, 16, 17, 18, 19, 20, 21, 22, 23, 24, 25, 26, 27, 28, 29, 30, 31, 32, 33, 34, 35, 36, 37, 38, 39, 40, 41, 42, 43, 44, 45, 46, 47, 48, 49, 50, 51, 52, 53, 54, 55, 56, 57, 58, 59, 60), (61, 121, 120, 119, 118, 117, 116, 115, 114, 113, 112, 111, 110, 109, 108, 107, 106, 105, 104, 103, 102, 101, 100, 99, 98, 97, 96, 95, 94, 93, 92, 91, 90, 89, 88, 87, 86, 85, 84, 83, 82, 81, 80, 79, 78, 77, 76, 75, 74, 73, 72, 71, 70, 69, 68, 67, 66, 65, 64, 63, 62), (40, 39, 100, 101), (14, 13, 74, 75), (41, 40, 101, 102), (15, 14, 75, 76), (42, 41, 102, 103), (16, 15, 76, 77), (43, 42, 103, 104), (17, 16, 77, 78), (44, 43, 104, 105), (18, 17, 78, 79), (45, 44, 105, 106), (19, 18, 79, 80), (46, 45, 106, 107), (20, 19, 80, 81), (47, 46, 107, 108), (21, 20, 81, 82), (48, 47, 108, 109), (22, 21, 82, 83), (49, 48, 109, 110), (23, 22, 83, 84), (50, 49, 110, 111), (24, 23, 84, 85), (51, 50, 111, 112), (25, 24, 85, 86), (52, 51, 112, 113), (26, 25, 86, 87), (53, 52, 113, 114), (27, 26, 87, 88), (1, 0, 61, 62), (54, 53, 114, 115), (28, 27, 88, 89), (2, 1, 62, 63), (55, 54, 115, 116), (29, 28, 89, 90), (3, 2, 63, 64), (56, 55, 116, 117), (30, 29, 90, 91), (4, 3, 64, 65), (57, 56, 117, 118), (31, 30, 91, 92), (5, 4, 65, 66), (58, 57, 118, 119), (32, 31, 92, 93), (6, 5, 66, 67), (59, 58, 119, 120), (33, 32, 93, 94), (7, 6, 67, 68), (0, 60, 121, 61), (34, 33, 94, 95), (8, 7, 68, 69), (35, 34, 95, 96), (9, 8, 69, 70), (60, 59, 120, 121), (36, 35, 96, 97), (10, 9, 70, 71), (37, 36, 97, 98), (11, 10, 71, 72), (38, 37, 98, 99), (12, 11, 72, 73), (39, 38, 99, 100), (13, 12, 73, 74)])
me_vert_004.use_remesh_preserve_volume = False
me_vert_004.use_remesh_preserve_attributes = False
me_vert_004.use_mirror_vertex_groups = False
me_vert_004.update()

# ---- objects
ob_plane_001 = bpy.data.objects.new('Plane.001', me_plane_001)
ob_plane = bpy.data.objects.new('Plane', me_plane)
ob_knight = bpy.data.objects.new('knight', me_cylinder)
ob_vert_004 = bpy.data.objects.new('Vert.004', me_vert_004)
ob_lamp = bpy.data.objects.new('Lamp', light_lamp)
ob_camera = bpy.data.objects.new('Camera', cam_camera)

# ---- transforms, parenting, visibility, modifiers, constraints
ob_plane_001.location = (0.0, 21.64, 0.0)
ob_plane_001.rotation_euler = (1.571, 0.0, 0.0)
ob_plane_001.scale = (-46.26, -46.26, -46.26)
ob_plane_001.lineart.crease_threshold = 0.0
ob_plane.location = (0.0, 0.0, 0.0)
ob_plane.scale = (-46.26, -46.26, -46.26)
ob_plane.lineart.crease_threshold = 0.0
ob_knight.location = (0.0, 6.885e-08, 3.525)
ob_knight.rotation_euler = (0.0, 0.0, 0.7854)
ob_knight.scale = (0.6433, 0.7191, 0.13)
ob_knight.show_texture_space = True
ob_knight.lineart.crease_threshold = 0.0
_m = ob_knight.modifiers.new('Decimate', 'DECIMATE')
ob_vert_004.location = (0.0, 4.255, -2.278)
ob_vert_004.scale = (1.0, 2.85, 1.0)
ob_vert_004.hide_viewport = True
ob_vert_004.lineart.crease_threshold = 0.0
ob_lamp.location = (0.0, -6.691, 56.78)
ob_lamp.rotation_euler = (0.6503, 0.05522, 1.866)
ob_lamp.lock_rotations_4d = False
ob_lamp.empty_display_type = 'ARROWS'
ob_lamp.color = (0.0, 0.0, 0.0, 0.0)
ob_lamp.lineart.crease_threshold = 0.0
ob_camera.location = (0.0, -16.64, 5.607)
ob_camera.rotation_euler = (1.44, -0.0, 0.0)
ob_camera.lock_rotations_4d = False
ob_camera.empty_display_type = 'ARROWS'
ob_camera.color = (0.0, 0.0, 0.0, 0.0)
ob_camera.display_type = 'WIRE'
ob_camera.lineart.crease_threshold = 0.0

# ---- collection membership
col_collection_1.objects.link(ob_plane_001)
col_collection_1.objects.link(ob_plane)
col_collection_1.objects.link(ob_knight)
col_collection_1.objects.link(ob_vert_004)
col_collection_1.objects.link(ob_lamp)
col_collection_1.objects.link(ob_camera)

# ---- scene / render settings (as saved in the file)
scene.camera = ob_camera
scene.frame_start = 1; scene.frame_end = 250; scene.frame_set(11)
scene.render.engine = 'BLENDER_EEVEE_NEXT'
scene.render.resolution_percentage = 50
scene.render.dither_intensity = 0.0
scene.cycles.use_denoising = False
scene.cycles.samples = 128
scene.cycles.sampling_pattern = 'TABULATED_SOBOL'
scene.cycles.light_sampling_threshold = 0.0
scene.cycles.use_adaptive_sampling = False
scene.cycles.use_light_tree = False
scene.cycles.blur_glossy = 0.0
scene.cycles.sample_clamp_indirect = 0.0
scene.view_settings.view_transform = 'Standard'
bpy.context.view_layer.update()
